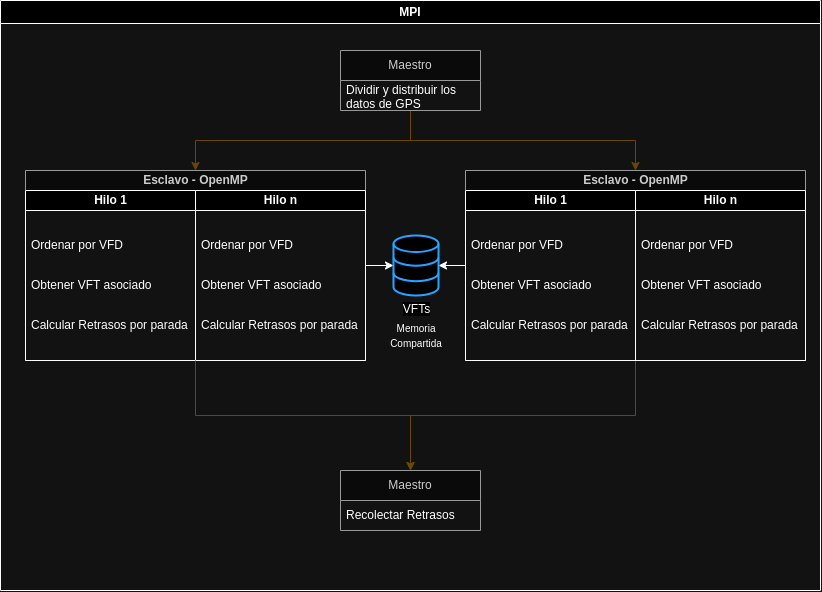

The diagram above was exported from draw.io. Its source (the exported page's mxGraphModel, read from the mxfile embedded in the PNG):
<mxGraphModel dx="862" dy="403" grid="1" gridSize="10" guides="1" tooltips="1" connect="1" arrows="1" fold="1" page="1" pageScale="1" pageWidth="850" pageHeight="1100" math="0" shadow="0">
  <root>
    <mxCell id="0" />
    <mxCell id="1" parent="0" />
    <mxCell id="U_G4X-Lh-ql7-TfxZ9H6-13" value="MPI" style="swimlane;whiteSpace=wrap;html=1;" vertex="1" parent="1">
      <mxGeometry x="15" y="50" width="820" height="590" as="geometry" />
    </mxCell>
    <mxCell id="U_G4X-Lh-ql7-TfxZ9H6-63" style="edgeStyle=orthogonalEdgeStyle;rounded=0;orthogonalLoop=1;jettySize=auto;html=1;fillColor=#fff2cc;strokeColor=#d6b656;" edge="1" parent="U_G4X-Lh-ql7-TfxZ9H6-13" source="U_G4X-Lh-ql7-TfxZ9H6-15" target="U_G4X-Lh-ql7-TfxZ9H6-32">
      <mxGeometry relative="1" as="geometry" />
    </mxCell>
    <mxCell id="U_G4X-Lh-ql7-TfxZ9H6-64" style="edgeStyle=orthogonalEdgeStyle;rounded=0;orthogonalLoop=1;jettySize=auto;html=1;fillColor=#fff2cc;strokeColor=#d6b656;" edge="1" parent="U_G4X-Lh-ql7-TfxZ9H6-13" source="U_G4X-Lh-ql7-TfxZ9H6-15" target="U_G4X-Lh-ql7-TfxZ9H6-54">
      <mxGeometry relative="1" as="geometry" />
    </mxCell>
    <mxCell id="U_G4X-Lh-ql7-TfxZ9H6-15" value="Maestro" style="swimlane;fontStyle=0;childLayout=stackLayout;horizontal=1;startSize=30;horizontalStack=0;resizeParent=1;resizeParentMax=0;resizeLast=0;collapsible=1;marginBottom=0;whiteSpace=wrap;html=1;fillColor=#f5f5f5;fontColor=#333333;strokeColor=#666666;" vertex="1" parent="U_G4X-Lh-ql7-TfxZ9H6-13">
      <mxGeometry x="340" y="50" width="140" height="60" as="geometry" />
    </mxCell>
    <mxCell id="U_G4X-Lh-ql7-TfxZ9H6-16" value="Dividir y distribuir los datos de GPS" style="text;strokeColor=none;fillColor=none;align=left;verticalAlign=middle;spacingLeft=4;spacingRight=4;overflow=hidden;points=[[0,0.5],[1,0.5]];portConstraint=eastwest;rotatable=0;whiteSpace=wrap;html=1;" vertex="1" parent="U_G4X-Lh-ql7-TfxZ9H6-15">
      <mxGeometry y="30" width="140" height="30" as="geometry" />
    </mxCell>
    <mxCell id="U_G4X-Lh-ql7-TfxZ9H6-74" style="edgeStyle=orthogonalEdgeStyle;rounded=0;orthogonalLoop=1;jettySize=auto;html=1;" edge="1" parent="U_G4X-Lh-ql7-TfxZ9H6-13" source="U_G4X-Lh-ql7-TfxZ9H6-32" target="U_G4X-Lh-ql7-TfxZ9H6-69">
      <mxGeometry relative="1" as="geometry" />
    </mxCell>
    <mxCell id="U_G4X-Lh-ql7-TfxZ9H6-32" value="Esclavo - OpenMP" style="swimlane;childLayout=stackLayout;resizeParent=1;resizeParentMax=0;startSize=20;html=1;fillColor=#f5f5f5;fontColor=#333333;strokeColor=#666666;" vertex="1" parent="U_G4X-Lh-ql7-TfxZ9H6-13">
      <mxGeometry x="25" y="170" width="340" height="190" as="geometry" />
    </mxCell>
    <mxCell id="U_G4X-Lh-ql7-TfxZ9H6-33" value="Hilo 1" style="swimlane;startSize=20;html=1;" vertex="1" parent="U_G4X-Lh-ql7-TfxZ9H6-32">
      <mxGeometry y="20" width="170" height="170" as="geometry" />
    </mxCell>
    <mxCell id="U_G4X-Lh-ql7-TfxZ9H6-36" value="Ordenar por VFD" style="text;strokeColor=none;fillColor=none;align=left;verticalAlign=middle;spacingLeft=4;spacingRight=4;overflow=hidden;points=[[0,0.5],[1,0.5]];portConstraint=eastwest;rotatable=0;whiteSpace=wrap;html=1;" vertex="1" parent="U_G4X-Lh-ql7-TfxZ9H6-33">
      <mxGeometry y="40" width="170" height="30" as="geometry" />
    </mxCell>
    <mxCell id="U_G4X-Lh-ql7-TfxZ9H6-37" value="Obtener VFT asociado" style="text;strokeColor=none;fillColor=none;align=left;verticalAlign=middle;spacingLeft=4;spacingRight=4;overflow=hidden;points=[[0,0.5],[1,0.5]];portConstraint=eastwest;rotatable=0;whiteSpace=wrap;html=1;" vertex="1" parent="U_G4X-Lh-ql7-TfxZ9H6-33">
      <mxGeometry y="80" width="170" height="30" as="geometry" />
    </mxCell>
    <mxCell id="U_G4X-Lh-ql7-TfxZ9H6-38" value="Calcular Retrasos por parada" style="text;strokeColor=none;fillColor=none;align=left;verticalAlign=middle;spacingLeft=4;spacingRight=4;overflow=hidden;points=[[0,0.5],[1,0.5]];portConstraint=eastwest;rotatable=0;whiteSpace=wrap;html=1;" vertex="1" parent="U_G4X-Lh-ql7-TfxZ9H6-33">
      <mxGeometry y="120" width="170" height="30" as="geometry" />
    </mxCell>
    <mxCell id="U_G4X-Lh-ql7-TfxZ9H6-35" value="Hilo n" style="swimlane;startSize=20;html=1;" vertex="1" parent="U_G4X-Lh-ql7-TfxZ9H6-32">
      <mxGeometry x="170" y="20" width="170" height="170" as="geometry" />
    </mxCell>
    <mxCell id="U_G4X-Lh-ql7-TfxZ9H6-50" value="Ordenar por VFD" style="text;strokeColor=none;fillColor=none;align=left;verticalAlign=middle;spacingLeft=4;spacingRight=4;overflow=hidden;points=[[0,0.5],[1,0.5]];portConstraint=eastwest;rotatable=0;whiteSpace=wrap;html=1;" vertex="1" parent="U_G4X-Lh-ql7-TfxZ9H6-35">
      <mxGeometry y="40" width="170" height="30" as="geometry" />
    </mxCell>
    <mxCell id="U_G4X-Lh-ql7-TfxZ9H6-51" value="Obtener VFT asociado" style="text;strokeColor=none;fillColor=none;align=left;verticalAlign=middle;spacingLeft=4;spacingRight=4;overflow=hidden;points=[[0,0.5],[1,0.5]];portConstraint=eastwest;rotatable=0;whiteSpace=wrap;html=1;" vertex="1" parent="U_G4X-Lh-ql7-TfxZ9H6-35">
      <mxGeometry y="80" width="170" height="30" as="geometry" />
    </mxCell>
    <mxCell id="U_G4X-Lh-ql7-TfxZ9H6-52" value="Calcular Retrasos por parada" style="text;strokeColor=none;fillColor=none;align=left;verticalAlign=middle;spacingLeft=4;spacingRight=4;overflow=hidden;points=[[0,0.5],[1,0.5]];portConstraint=eastwest;rotatable=0;whiteSpace=wrap;html=1;" vertex="1" parent="U_G4X-Lh-ql7-TfxZ9H6-35">
      <mxGeometry y="120" width="170" height="30" as="geometry" />
    </mxCell>
    <mxCell id="U_G4X-Lh-ql7-TfxZ9H6-68" style="edgeStyle=orthogonalEdgeStyle;rounded=0;orthogonalLoop=1;jettySize=auto;html=1;entryX=0.5;entryY=0;entryDx=0;entryDy=0;fillColor=#fff2cc;strokeColor=#d6b656;" edge="1" parent="U_G4X-Lh-ql7-TfxZ9H6-13" source="U_G4X-Lh-ql7-TfxZ9H6-54" target="U_G4X-Lh-ql7-TfxZ9H6-65">
      <mxGeometry relative="1" as="geometry" />
    </mxCell>
    <mxCell id="U_G4X-Lh-ql7-TfxZ9H6-75" style="edgeStyle=orthogonalEdgeStyle;rounded=0;orthogonalLoop=1;jettySize=auto;html=1;" edge="1" parent="U_G4X-Lh-ql7-TfxZ9H6-13" source="U_G4X-Lh-ql7-TfxZ9H6-54" target="U_G4X-Lh-ql7-TfxZ9H6-69">
      <mxGeometry relative="1" as="geometry" />
    </mxCell>
    <mxCell id="U_G4X-Lh-ql7-TfxZ9H6-54" value="Esclavo - OpenMP" style="swimlane;childLayout=stackLayout;resizeParent=1;resizeParentMax=0;startSize=20;html=1;fillColor=#f5f5f5;fontColor=#333333;strokeColor=#666666;" vertex="1" parent="U_G4X-Lh-ql7-TfxZ9H6-13">
      <mxGeometry x="465" y="170" width="340" height="190" as="geometry" />
    </mxCell>
    <mxCell id="U_G4X-Lh-ql7-TfxZ9H6-55" value="Hilo 1" style="swimlane;startSize=20;html=1;" vertex="1" parent="U_G4X-Lh-ql7-TfxZ9H6-54">
      <mxGeometry y="20" width="170" height="170" as="geometry" />
    </mxCell>
    <mxCell id="U_G4X-Lh-ql7-TfxZ9H6-56" value="Ordenar por VFD" style="text;strokeColor=none;fillColor=none;align=left;verticalAlign=middle;spacingLeft=4;spacingRight=4;overflow=hidden;points=[[0,0.5],[1,0.5]];portConstraint=eastwest;rotatable=0;whiteSpace=wrap;html=1;" vertex="1" parent="U_G4X-Lh-ql7-TfxZ9H6-55">
      <mxGeometry y="40" width="170" height="30" as="geometry" />
    </mxCell>
    <mxCell id="U_G4X-Lh-ql7-TfxZ9H6-57" value="Obtener VFT asociado" style="text;strokeColor=none;fillColor=none;align=left;verticalAlign=middle;spacingLeft=4;spacingRight=4;overflow=hidden;points=[[0,0.5],[1,0.5]];portConstraint=eastwest;rotatable=0;whiteSpace=wrap;html=1;" vertex="1" parent="U_G4X-Lh-ql7-TfxZ9H6-55">
      <mxGeometry y="80" width="170" height="30" as="geometry" />
    </mxCell>
    <mxCell id="U_G4X-Lh-ql7-TfxZ9H6-58" value="Calcular Retrasos por parada" style="text;strokeColor=none;fillColor=none;align=left;verticalAlign=middle;spacingLeft=4;spacingRight=4;overflow=hidden;points=[[0,0.5],[1,0.5]];portConstraint=eastwest;rotatable=0;whiteSpace=wrap;html=1;" vertex="1" parent="U_G4X-Lh-ql7-TfxZ9H6-55">
      <mxGeometry y="120" width="170" height="30" as="geometry" />
    </mxCell>
    <mxCell id="U_G4X-Lh-ql7-TfxZ9H6-59" value="Hilo n" style="swimlane;startSize=20;html=1;" vertex="1" parent="U_G4X-Lh-ql7-TfxZ9H6-54">
      <mxGeometry x="170" y="20" width="170" height="170" as="geometry" />
    </mxCell>
    <mxCell id="U_G4X-Lh-ql7-TfxZ9H6-60" value="Ordenar por VFD" style="text;strokeColor=none;fillColor=none;align=left;verticalAlign=middle;spacingLeft=4;spacingRight=4;overflow=hidden;points=[[0,0.5],[1,0.5]];portConstraint=eastwest;rotatable=0;whiteSpace=wrap;html=1;" vertex="1" parent="U_G4X-Lh-ql7-TfxZ9H6-59">
      <mxGeometry y="40" width="170" height="30" as="geometry" />
    </mxCell>
    <mxCell id="U_G4X-Lh-ql7-TfxZ9H6-61" value="Obtener VFT asociado" style="text;strokeColor=none;fillColor=none;align=left;verticalAlign=middle;spacingLeft=4;spacingRight=4;overflow=hidden;points=[[0,0.5],[1,0.5]];portConstraint=eastwest;rotatable=0;whiteSpace=wrap;html=1;" vertex="1" parent="U_G4X-Lh-ql7-TfxZ9H6-59">
      <mxGeometry y="80" width="170" height="30" as="geometry" />
    </mxCell>
    <mxCell id="U_G4X-Lh-ql7-TfxZ9H6-62" value="Calcular Retrasos por parada" style="text;strokeColor=none;fillColor=none;align=left;verticalAlign=middle;spacingLeft=4;spacingRight=4;overflow=hidden;points=[[0,0.5],[1,0.5]];portConstraint=eastwest;rotatable=0;whiteSpace=wrap;html=1;" vertex="1" parent="U_G4X-Lh-ql7-TfxZ9H6-59">
      <mxGeometry y="120" width="170" height="30" as="geometry" />
    </mxCell>
    <mxCell id="U_G4X-Lh-ql7-TfxZ9H6-65" value="Maestro" style="swimlane;fontStyle=0;childLayout=stackLayout;horizontal=1;startSize=30;horizontalStack=0;resizeParent=1;resizeParentMax=0;resizeLast=0;collapsible=1;marginBottom=0;whiteSpace=wrap;html=1;fillColor=#f5f5f5;fontColor=#333333;strokeColor=#666666;" vertex="1" parent="U_G4X-Lh-ql7-TfxZ9H6-13">
      <mxGeometry x="340" y="470" width="140" height="60" as="geometry" />
    </mxCell>
    <mxCell id="U_G4X-Lh-ql7-TfxZ9H6-66" value="Recolectar Retrasos" style="text;strokeColor=none;fillColor=none;align=left;verticalAlign=middle;spacingLeft=4;spacingRight=4;overflow=hidden;points=[[0,0.5],[1,0.5]];portConstraint=eastwest;rotatable=0;whiteSpace=wrap;html=1;" vertex="1" parent="U_G4X-Lh-ql7-TfxZ9H6-65">
      <mxGeometry y="30" width="140" height="30" as="geometry" />
    </mxCell>
    <mxCell id="U_G4X-Lh-ql7-TfxZ9H6-67" style="edgeStyle=orthogonalEdgeStyle;rounded=0;orthogonalLoop=1;jettySize=auto;html=1;entryX=0.5;entryY=0;entryDx=0;entryDy=0;fillColor=#fff2cc;strokeColor=#d6b656;" edge="1" parent="U_G4X-Lh-ql7-TfxZ9H6-13" source="U_G4X-Lh-ql7-TfxZ9H6-32" target="U_G4X-Lh-ql7-TfxZ9H6-65">
      <mxGeometry relative="1" as="geometry" />
    </mxCell>
    <mxCell id="U_G4X-Lh-ql7-TfxZ9H6-69" value="VFTs" style="html=1;verticalLabelPosition=bottom;align=center;labelBackgroundColor=#ffffff;verticalAlign=top;strokeWidth=2;strokeColor=#0080F0;shadow=0;dashed=0;shape=mxgraph.ios7.icons.data;" vertex="1" parent="U_G4X-Lh-ql7-TfxZ9H6-13">
      <mxGeometry x="393" y="235" width="45" height="60" as="geometry" />
    </mxCell>
    <mxCell id="U_G4X-Lh-ql7-TfxZ9H6-76" value="&lt;font style=&quot;font-size: 10px;&quot;&gt;Memoria Compartida&lt;/font&gt;" style="text;html=1;align=center;verticalAlign=middle;whiteSpace=wrap;rounded=0;" vertex="1" parent="U_G4X-Lh-ql7-TfxZ9H6-13">
      <mxGeometry x="385.5" y="320" width="60" height="30" as="geometry" />
    </mxCell>
  </root>
</mxGraphModel>